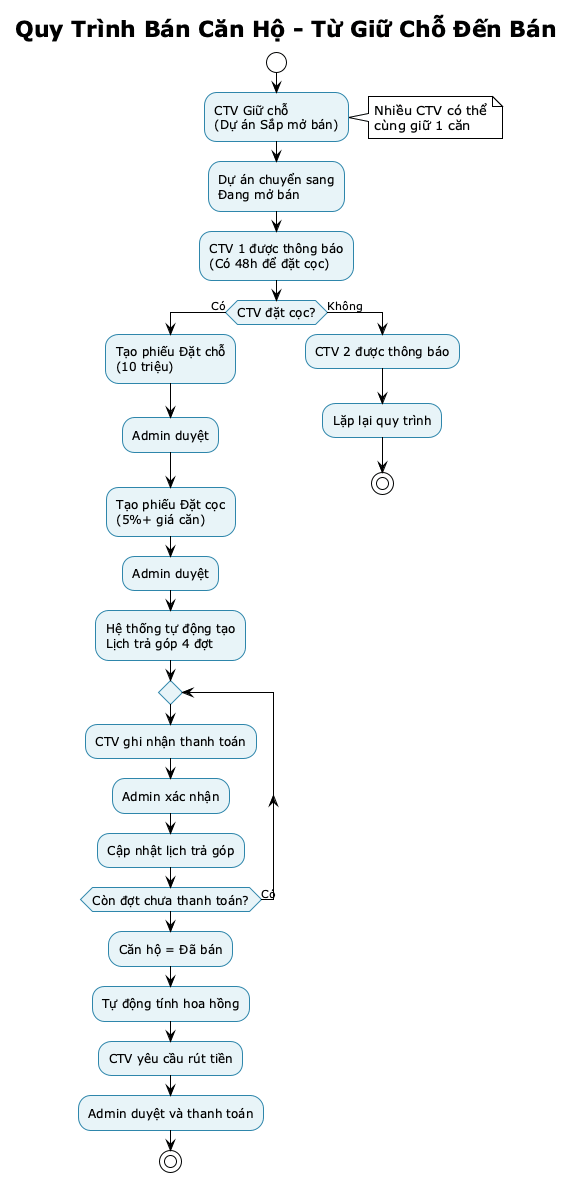

The diagram above was rendered by PlantUML. Its source (embedded in the PNG):
@startuml
!theme plain
title Quy Trình Bán Căn Hộ - Từ Giữ Chỗ Đến Bán

skinparam activity {
  BackgroundColor #E8F4F8
  BorderColor #2E86AB
  FontSize 12
}

start

:CTV Giữ chỗ\n(Dự án Sắp mở bán);
note right: Nhiều CTV có thể\ncùng giữ 1 căn

:Dự án chuyển sang\nĐang mở bán;

:CTV 1 được thông báo\n(Có 48h để đặt cọc);

if (CTV đặt cọc?) then (Có)
  :Tạo phiếu Đặt chỗ\n(10 triệu);
  :Admin duyệt;
  :Tạo phiếu Đặt cọc\n(5%+ giá căn);
  :Admin duyệt;
  
  :Hệ thống tự động tạo\nLịch trả góp 4 đợt;
  
  repeat
    :CTV ghi nhận thanh toán;
    :Admin xác nhận;
    :Cập nhật lịch trả góp;
  repeat while (Còn đợt chưa thanh toán?) is (Có)
  
  :Căn hộ = Đã bán;
  :Tự động tính hoa hồng;
  :CTV yêu cầu rút tiền;
  :Admin duyệt và thanh toán;
  stop
else (Không)
  :CTV 2 được thông báo;
  :Lặp lại quy trình;
  stop
endif

@enduml